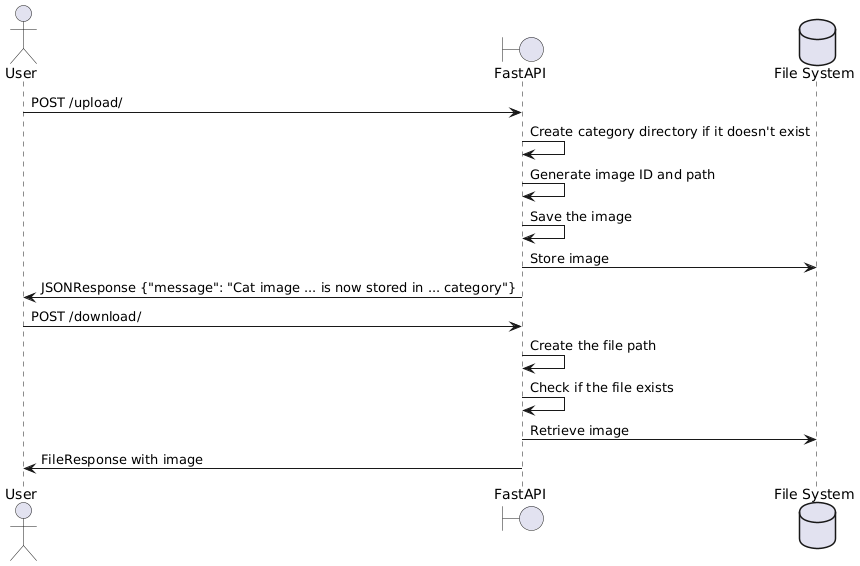

The diagram above was rendered by PlantUML. Its source (embedded in the PNG):
@startuml
actor User
boundary "FastAPI" as API
database "File System" as FS

User -> API: POST /upload/
API -> API: Create category directory if it doesn't exist
API -> API: Generate image ID and path
API -> API: Save the image
API -> FS: Store image
API -> User: JSONResponse {"message": "Cat image ... is now stored in ... category"}

User -> API: POST /download/
API -> API: Create the file path
API -> API: Check if the file exists
API -> FS: Retrieve image
API -> User: FileResponse with image
@enduml